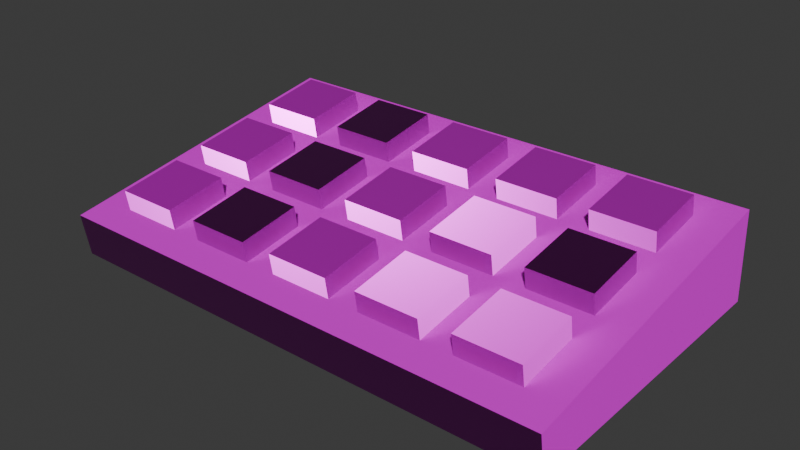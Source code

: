 # Source: keyboard.blend  (saved by Blender 5.0.119; exported with 4.5.12 LTS)
import bpy
from mathutils import Matrix  # noqa: F401  (used for matrix-valued properties, if any)

bpy.ops.wm.read_factory_settings(use_empty=True)
scene = bpy.context.scene
scene.name = 'Scene'

# ---- collections
col_collection = bpy.data.collections.new('Collection'); scene.collection.children.link(col_collection)

# ---- images (referenced by path relative to the original .blend; pixels are not part of the script)
import os
ASSET_DIR = os.environ.get("B2B_ASSET_DIR", "")  # directory of the original .blend (textures are referenced by path, not embedded)
HERE = os.path.dirname(os.path.abspath(__file__))  # packed textures are extracted next to this script under _unpacked/

def load_image(name, relpath, width, height, colorspace="sRGB"):
    """Load a texture the original file referenced (path relative to the .blend, or extracted next to this script)."""
    p = next((c for c in (os.path.join(HERE, relpath), os.path.join(ASSET_DIR, relpath)) if relpath and os.path.exists(c)), "")
    if p:
        img = bpy.data.images.load(p, check_existing=True)
        img.name = name
    else:  # same state as the original file: an image datablock whose file is absent (Cycles renders it pink)
        img = bpy.data.images.new(name, width, height)
        img.source = "FILE"
        img.filepath = "//" + (relpath or name)
    img.colorspace_settings.name = colorspace
    return img
img_keyboard_worm_001_height_png = load_image('keyboard_WORM.001_Height.png', 'textures/keyboard/keyboard_WORM.001_Height.png', 1024, 1024, 'Non-Color')
img_keyboard_worm_001_basecolor_png = load_image('keyboard_WORM.001_BaseColor.png', 'textures/keyboard/keyboard_WORM.001_BaseColor.png', 1024, 1024, 'sRGB')
img_keyboard_worm_001_metallic_png = load_image('keyboard_WORM.001_Metallic.png', 'textures/keyboard/keyboard_WORM.001_Metallic.png', 1024, 1024, 'Non-Color')
img_keyboard_worm_001_roughness_png = load_image('keyboard_WORM.001_Roughness.png', 'textures/keyboard/keyboard_WORM.001_Roughness.png', 1024, 1024, 'Non-Color')
img_keyboard_worm_001_normal_png = load_image('keyboard_WORM.001_Normal.png', 'textures/keyboard/keyboard_WORM.001_Normal.png', 1024, 1024, 'Non-Color')

# ---- materials (node trees are filled in below, after node groups)
mat_worm_001 = bpy.data.materials.new('WORM.001')
mat_worm_001.use_backface_culling_lightprobe_volume = False
mat_worm_001.use_transparent_shadow = False

# ---- material node trees
mat_worm_001.use_nodes = True; mat_worm_001.node_tree.nodes.clear()
_N = mat_worm_001.node_tree.nodes; _L = mat_worm_001.node_tree.links
n0 = _N.new('ShaderNodeBsdfPrincipled'); n0.name = 'Principled BSDF'; n0.location = (10, 300)
n0.distribution = 'GGX'
n0.subsurface_method = 'RANDOM_WALK_SKIN'
n0.inputs[3].default_value = 1.45
n0.inputs[27].default_value = (0.0, 0.0, 0.0, 1.0)
n0.inputs[28].default_value = 1.0
n1 = _N.new('ShaderNodeOutputMaterial'); n1.name = 'Material Output'; n1.location = (300, 300)
n2 = _N.new('ShaderNodeTexImage'); n2.name = 'Image Texture'; n2.location = (84, -876)
n2.label = 'Displacement'
n2.image = img_keyboard_worm_001_height_png
n3 = _N.new('ShaderNodeDisplacement'); n3.name = 'Displacement'; n3.location = (110, -400)
n4 = _N.new('ShaderNodeTexImage'); n4.name = 'Image Texture.001'; n4.location = (84, -36)
n4.label = 'Base Color'
n4.image = img_keyboard_worm_001_basecolor_png
n5 = _N.new('ShaderNodeTexImage'); n5.name = 'Image Texture.002'; n5.location = (84, -316)
n5.label = 'Metallic'
n5.image = img_keyboard_worm_001_metallic_png
n6 = _N.new('ShaderNodeTexImage'); n6.name = 'Image Texture.003'; n6.location = (84, -596)
n6.label = 'Roughness'
n6.image = img_keyboard_worm_001_roughness_png
n7 = _N.new('ShaderNodeTexImage'); n7.name = 'Image Texture.004'; n7.location = (84, -1156)
n7.label = 'Normal'
n7.image = img_keyboard_worm_001_normal_png
n8 = _N.new('ShaderNodeNormalMap'); n8.name = 'Normal Map'; n8.location = (-240, -620)
n9 = _N.new('ShaderNodeMapping'); n9.name = 'Mapping'; n9.location = (229, -36)
n10 = _N.new('NodeReroute'); n10.name = 'Reroute'; n10.location = (34, -706)
n10.width = 14
n10.socket_idname = 'NodeSocketVector'
n11 = _N.new('ShaderNodeTexCoord'); n11.name = 'Texture Coordinate'; n11.location = (29, -36)
n12 = _N.new('NodeFrame'); n12.name = 'Frame'; n12.location = (-1269, 336)
n12.label = 'Mapping'
n12.width = 398
n13 = _N.new('NodeFrame'); n13.name = 'Frame.001'; n13.location = (-624, 536)
n13.label = 'Textures'
n13.width = 353
n2.parent = n13
n4.parent = n13
n5.parent = n13
n6.parent = n13
n7.parent = n13
n9.parent = n12
n10.parent = n13
n11.parent = n12
_L.new(n0.outputs[0], n1.inputs[0])
_L.new(n2.outputs[0], n3.inputs[0])
_L.new(n3.outputs[0], n1.inputs[2])
_L.new(n4.outputs[0], n0.inputs[0])
_L.new(n5.outputs[0], n0.inputs[1])
_L.new(n6.outputs[0], n0.inputs[2])
_L.new(n7.outputs[0], n8.inputs[1])
_L.new(n8.outputs[0], n0.inputs[5])
_L.new(n10.outputs[0], n4.inputs[0])
_L.new(n10.outputs[0], n5.inputs[0])
_L.new(n10.outputs[0], n6.inputs[0])
_L.new(n10.outputs[0], n2.inputs[0])
_L.new(n10.outputs[0], n7.inputs[0])
_L.new(n9.outputs[0], n10.inputs[0])
_L.new(n11.outputs[2], n9.inputs[0])
n1.is_active_output = True

# ---- world
world_world = bpy.data.worlds.new('World'); scene.world = world_world
world_world.use_nodes = True; world_world.node_tree.nodes.clear()
_N = world_world.node_tree.nodes; _L = world_world.node_tree.links
n0 = _N.new('ShaderNodeOutputWorld'); n0.name = 'World Output'; n0.location = (200, 100)
n1 = _N.new('ShaderNodeBackground'); n1.name = 'Background'; n1.location = (-200, 100)
n1.inputs[0].default_value = (0.05088, 0.05088, 0.05088, 1.0)
_L.new(n1.outputs[0], n0.inputs[0])
n0.is_active_output = True
world_world.color = (0.05088, 0.05088, 0.05088)
world_world.sun_shadow_jitter_overblur = 0.0

# ---- meshes
me_keyboard_lod_1 = bpy.data.meshes.new('Keyboard-LOD-1')
me_keyboard_lod_1.from_pydata([(-0.2625, -0.1481, -0.02377), (-0.2625, -0.16, 0.05029), (-0.2625, -0.07405, -0.01188), (-0.2625, -0.08594, 0.06217), (-0.1875, -0.1481, -0.02377), (-0.1875, -0.16, 0.05029), (-0.1875, -0.07405, -0.01188), (-0.1875, -0.08594, 0.06217), (-0.2625, -0.03703, -0.005941), (-0.2625, -0.04891, 0.06811), (-0.2625, 0.03703, 0.005941), (-0.2625, 0.02514, 0.07999), (-0.1875, -0.03703, -0.005941), (-0.1875, -0.04891, 0.06811), (-0.1875, 0.03703, 0.005941), (-0.1875, 0.02514, 0.07999), (-0.2625, 0.07405, 0.01188), (-0.2625, 0.06217, 0.08594), (-0.2625, 0.1481, 0.02377), (-0.2625, 0.1362, 0.09782), (-0.1875, 0.07405, 0.01188), (-0.1875, 0.06217, 0.08594), (-0.1875, 0.1481, 0.02377), (-0.1875, 0.1362, 0.09782), (-0.15, -0.1481, -0.02377), (-0.15, -0.16, 0.05029), (-0.15, -0.07405, -0.01188), (-0.15, -0.08594, 0.06217), (-0.075, -0.1481, -0.02377), (-0.075, -0.16, 0.05029), (-0.075, -0.07405, -0.01188), (-0.075, -0.08594, 0.06217), (-0.15, -0.03703, -0.005941), (-0.15, -0.04891, 0.06811), (-0.15, 0.03703, 0.005941), (-0.15, 0.02514, 0.07999), (-0.075, -0.03703, -0.005941), (-0.075, -0.04891, 0.06811), (-0.075, 0.03703, 0.005941), (-0.075, 0.02514, 0.07999), (-0.15, 0.07405, 0.01188), (-0.15, 0.06217, 0.08594), (-0.15, 0.1481, 0.02377), (-0.15, 0.1362, 0.09782), (-0.075, 0.07405, 0.01188), (-0.075, 0.06217, 0.08594), (-0.075, 0.1481, 0.02377), (-0.075, 0.1362, 0.09782), (-0.0375, -0.1481, -0.02377), (-0.0375, -0.16, 0.05029), (-0.0375, -0.07405, -0.01188), (-0.0375, -0.08594, 0.06217), (0.0375, -0.1481, -0.02377), (0.0375, -0.16, 0.05029), (0.0375, -0.07405, -0.01188), (0.0375, -0.08594, 0.06217), (-0.0375, -0.03703, -0.005941), (-0.0375, -0.04891, 0.06811), (-0.0375, 0.03703, 0.005941), (-0.0375, 0.02514, 0.07999), (0.0375, -0.03703, -0.005941), (0.0375, -0.04891, 0.06811), (0.0375, 0.03703, 0.005941), (0.0375, 0.02514, 0.07999), (-0.0375, 0.07405, 0.01188), (-0.0375, 0.06217, 0.08594), (-0.0375, 0.1481, 0.02377), (-0.0375, 0.1362, 0.09782), (0.0375, 0.07405, 0.01188), (0.0375, 0.06217, 0.08594), (0.0375, 0.1481, 0.02377), (0.0375, 0.1362, 0.09782), (0.075, -0.1481, -0.02377), (0.075, -0.16, 0.05029), (0.075, -0.07405, -0.01188), (0.075, -0.08594, 0.06217), (0.15, -0.1481, -0.02377), (0.15, -0.16, 0.05029), (0.15, -0.07405, -0.01188), (0.15, -0.08594, 0.06217), (0.075, -0.03703, -0.005941), (0.075, -0.04891, 0.06811), (0.075, 0.03703, 0.005941), (0.075, 0.02514, 0.07999), (0.15, -0.03703, -0.005941), (0.15, -0.04891, 0.06811), (0.15, 0.03703, 0.005941), (0.15, 0.02514, 0.07999), (0.075, 0.07405, 0.01188), (0.075, 0.06217, 0.08594), (0.075, 0.1481, 0.02377), (0.075, 0.1362, 0.09782), (0.15, 0.07405, 0.01188), (0.15, 0.06217, 0.08594), (0.15, 0.1481, 0.02377), (0.15, 0.1362, 0.09782), (0.1875, -0.1481, -0.02377), (0.1875, -0.16, 0.05029), (0.1875, -0.07405, -0.01188), (0.1875, -0.08594, 0.06217), (0.2625, -0.1481, -0.02377), (0.2625, -0.16, 0.05029), (0.2625, -0.07405, -0.01188), (0.2625, -0.08594, 0.06217), (0.1875, -0.03703, -0.005941), (0.1875, -0.04891, 0.06811), (0.1875, 0.03703, 0.005941), (0.1875, 0.02514, 0.07999), (0.2625, -0.03703, -0.005941), (0.2625, -0.04891, 0.06811), (0.2625, 0.03703, 0.005941), (0.2625, 0.02514, 0.07999), (0.1875, 0.07405, 0.01188), (0.1875, 0.06217, 0.08594), (0.1875, 0.1481, 0.02377), (0.1875, 0.1362, 0.09782), (0.2625, 0.07405, 0.01188), (0.2625, 0.06217, 0.08594), (0.2625, 0.1481, 0.02377), (0.2625, 0.1362, 0.09782), (-0.3047, -0.185, -0.03186), (0.3047, -0.185, -0.03186), (-0.3047, 0.1853, -0.03186), (0.3047, 0.1853, -0.03186), (-0.3047, 0.1772, 0.07908), (-0.3047, -0.1931, 0.01966), (0.3047, -0.1931, 0.01966), (0.3047, 0.1772, 0.07908)], [], [(0, 1, 3, 2), (2, 3, 7, 6), (6, 7, 5, 4), (4, 5, 1, 0), (7, 3, 1, 5), (8, 9, 11, 10), (10, 11, 15, 14), (14, 15, 13, 12), (12, 13, 9, 8), (15, 11, 9, 13), (16, 17, 19, 18), (18, 19, 23, 22), (22, 23, 21, 20), (20, 21, 17, 16), (23, 19, 17, 21), (24, 25, 27, 26), (26, 27, 31, 30), (30, 31, 29, 28), (28, 29, 25, 24), (31, 27, 25, 29), (32, 33, 35, 34), (34, 35, 39, 38), (38, 39, 37, 36), (36, 37, 33, 32), (39, 35, 33, 37), (40, 41, 43, 42), (42, 43, 47, 46), (46, 47, 45, 44), (44, 45, 41, 40), (47, 43, 41, 45), (48, 49, 51, 50), (50, 51, 55, 54), (54, 55, 53, 52), (52, 53, 49, 48), (55, 51, 49, 53), (56, 57, 59, 58), (58, 59, 63, 62), (62, 63, 61, 60), (60, 61, 57, 56), (63, 59, 57, 61), (64, 65, 67, 66), (66, 67, 71, 70), (70, 71, 69, 68), (68, 69, 65, 64), (71, 67, 65, 69), (72, 73, 75, 74), (74, 75, 79, 78), (78, 79, 77, 76), (76, 77, 73, 72), (79, 75, 73, 77), (80, 81, 83, 82), (82, 83, 87, 86), (86, 87, 85, 84), (84, 85, 81, 80), (87, 83, 81, 85), (88, 89, 91, 90), (90, 91, 95, 94), (94, 95, 93, 92), (92, 93, 89, 88), (95, 91, 89, 93), (96, 97, 99, 98), (98, 99, 103, 102), (102, 103, 101, 100), (100, 101, 97, 96), (103, 99, 97, 101), (104, 105, 107, 106), (106, 107, 111, 110), (110, 111, 109, 108), (108, 109, 105, 104), (111, 107, 105, 109), (112, 113, 115, 114), (114, 115, 119, 118), (118, 119, 117, 116), (116, 117, 113, 112), (119, 115, 113, 117), (120, 122, 123, 121), (125, 126, 127, 124), (121, 123, 127, 126), (122, 120, 125, 124), (123, 122, 124, 127), (120, 121, 126, 125)])
_uv = me_keyboard_lod_1.uv_layers.new(name='UVMap')
_uv.uv.foreach_set('vector', [0.8507, 0.8937, 0.8012, 0.8937, 0.8012, 0.8443, 0.8507, 0.8443, 0.8507, 0.8443, 0.8012, 0.8443, 0.8012, 0.7948, 0.8507, 0.7948, 0.8507, 0.7948, 0.8012, 0.7948, 0.8012, 0.7453, 0.8507, 0.7453, 0.7023, 0.7948, 0.7518, 0.7948, 0.7518, 0.8443, 0.7023, 0.8443, 0.8012, 0.7948, 0.8012, 0.8443, 0.7518, 0.8443, 0.7518, 0.7948, 0.8507, 0.5957, 0.8012, 0.5957, 0.8012, 0.5463, 0.8507, 0.5463, 0.8507, 0.5463, 0.8012, 0.5463, 0.8012, 0.4968, 0.8507, 0.4968, 0.8507, 0.4968, 0.8012, 0.4968, 0.8012, 0.4473, 0.8507, 0.4473, 0.7023, 0.4968, 0.7518, 0.4968, 0.7518, 0.5463, 0.7023, 0.5463, 0.8012, 0.4968, 0.8012, 0.5463, 0.7518, 0.5463, 0.7518, 0.4968, 0.8507, 0.7447, 0.8012, 0.7447, 0.8012, 0.6953, 0.8507, 0.6953, 0.8507, 0.6953, 0.8012, 0.6953, 0.8012, 0.6458, 0.8507, 0.6458, 0.8507, 0.6458, 0.8012, 0.6458, 0.8012, 0.5963, 0.8507, 0.5963, 0.7023, 0.6458, 0.7518, 0.6458, 0.7518, 0.6953, 0.7023, 0.6953, 0.8012, 0.6458, 0.8012, 0.6953, 0.7518, 0.6953, 0.7518, 0.6458, 0.8507, 0.2983, 0.8507, 0.3478, 0.8012, 0.3478, 0.8012, 0.2983, 0.8012, 0.2983, 0.8012, 0.3478, 0.7518, 0.3478, 0.7518, 0.2983, 0.7518, 0.2983, 0.7518, 0.3478, 0.7023, 0.3478, 0.7023, 0.2983, 0.7518, 0.4467, 0.7518, 0.3973, 0.8012, 0.3973, 0.8012, 0.4467, 0.7518, 0.3478, 0.8012, 0.3478, 0.8012, 0.3973, 0.7518, 0.3973, 0.2977, 0.7143, 0.2977, 0.7638, 0.2482, 0.7638, 0.2482, 0.7143, 0.2482, 0.7143, 0.2482, 0.7638, 0.1988, 0.7638, 0.1988, 0.7143, 0.1988, 0.7143, 0.1988, 0.7638, 0.1493, 0.7638, 0.1493, 0.7143, 0.1988, 0.8628, 0.1988, 0.8133, 0.2482, 0.8133, 0.2482, 0.8628, 0.1988, 0.7638, 0.2482, 0.7638, 0.2482, 0.8133, 0.1988, 0.8133, 0.1487, 0.7143, 0.1487, 0.7638, 0.09924, 0.7638, 0.09924, 0.7143, 0.09924, 0.7143, 0.09924, 0.7638, 0.04977, 0.7638, 0.04977, 0.7143, 0.04977, 0.7143, 0.04977, 0.7638, 0.0002934, 0.7638, 0.0002934, 0.7143, 0.04977, 0.8628, 0.04977, 0.8133, 0.09924, 0.8133, 0.09924, 0.8628, 0.04977, 0.7638, 0.09924, 0.7638, 0.09924, 0.8133, 0.04977, 0.8133, 0.9997, 0.1487, 0.9502, 0.1487, 0.9502, 0.09924, 0.9997, 0.09924, 0.9997, 0.09924, 0.9502, 0.09924, 0.9502, 0.04977, 0.9997, 0.04977, 0.9997, 0.04977, 0.9502, 0.04977, 0.9502, 0.0002934, 0.9997, 0.0002934, 0.8513, 0.04977, 0.9008, 0.04977, 0.9008, 0.09924, 0.8513, 0.09924, 0.9502, 0.04977, 0.9502, 0.09924, 0.9008, 0.09924, 0.9008, 0.04977, 0.9997, 0.2977, 0.9502, 0.2977, 0.9502, 0.2482, 0.9997, 0.2482, 0.9997, 0.2482, 0.9502, 0.2482, 0.9502, 0.1988, 0.9997, 0.1988, 0.9997, 0.1988, 0.9502, 0.1988, 0.9502, 0.1493, 0.9997, 0.1493, 0.8513, 0.1988, 0.9008, 0.1988, 0.9008, 0.2482, 0.8513, 0.2482, 0.9502, 0.1988, 0.9502, 0.2482, 0.9008, 0.2482, 0.9008, 0.1988, 0.8507, 0.1487, 0.8012, 0.1487, 0.8012, 0.09924, 0.8507, 0.09924, 0.8507, 0.09924, 0.8012, 0.09924, 0.8012, 0.04977, 0.8507, 0.04977, 0.8507, 0.04977, 0.8012, 0.04977, 0.8012, 0.0002934, 0.8507, 0.0002934, 0.7023, 0.04977, 0.7518, 0.04977, 0.7518, 0.09924, 0.7023, 0.09924, 0.8012, 0.04977, 0.8012, 0.09924, 0.7518, 0.09924, 0.7518, 0.04977, 0.8513, 0.5957, 0.8513, 0.5463, 0.9008, 0.5463, 0.9008, 0.5957, 0.9008, 0.5957, 0.9008, 0.5463, 0.9502, 0.5463, 0.9502, 0.5957, 0.9502, 0.5957, 0.9502, 0.5463, 0.9997, 0.5463, 0.9997, 0.5957, 0.9502, 0.4473, 0.9502, 0.4968, 0.9008, 0.4968, 0.9008, 0.4473, 0.9502, 0.5463, 0.9008, 0.5463, 0.9008, 0.4968, 0.9502, 0.4968, 0.8513, 0.4467, 0.8513, 0.3973, 0.9008, 0.3973, 0.9008, 0.4467, 0.9008, 0.4467, 0.9008, 0.3973, 0.9502, 0.3973, 0.9502, 0.4467, 0.9502, 0.4467, 0.9502, 0.3973, 0.9997, 0.3973, 0.9997, 0.4467, 0.9502, 0.2983, 0.9502, 0.3478, 0.9008, 0.3478, 0.9008, 0.2983, 0.9502, 0.3973, 0.9008, 0.3973, 0.9008, 0.3478, 0.9502, 0.3478, 0.5957, 0.8628, 0.5463, 0.8628, 0.5463, 0.8133, 0.5957, 0.8133, 0.5957, 0.8133, 0.5463, 0.8133, 0.5463, 0.7638, 0.5957, 0.7638, 0.5957, 0.7638, 0.5463, 0.7638, 0.5463, 0.7143, 0.5957, 0.7143, 0.4473, 0.7638, 0.4968, 0.7638, 0.4968, 0.8133, 0.4473, 0.8133, 0.5463, 0.7638, 0.5463, 0.8133, 0.4968, 0.8133, 0.4968, 0.7638, 0.8513, 0.7447, 0.8513, 0.6953, 0.9008, 0.6953, 0.9008, 0.7447, 0.9008, 0.7447, 0.9008, 0.6953, 0.9502, 0.6953, 0.9502, 0.7447, 0.9502, 0.7447, 0.9502, 0.6953, 0.9997, 0.6953, 0.9997, 0.7447, 0.9502, 0.5963, 0.9502, 0.6458, 0.9008, 0.6458, 0.9008, 0.5963, 0.9502, 0.6953, 0.9008, 0.6953, 0.9008, 0.6458, 0.9502, 0.6458, 0.4467, 0.7143, 0.4467, 0.7638, 0.3973, 0.7638, 0.3973, 0.7143, 0.3973, 0.7143, 0.3973, 0.7638, 0.3478, 0.7638, 0.3478, 0.7143, 0.3478, 0.7143, 0.3478, 0.7638, 0.2983, 0.7638, 0.2983, 0.7143, 0.3478, 0.8628, 0.3478, 0.8133, 0.3973, 0.8133, 0.3973, 0.8628, 0.3478, 0.7638, 0.3973, 0.7638, 0.3973, 0.8133, 0.3478, 0.8133, 0.8507, 0.2977, 0.8012, 0.2977, 0.8012, 0.2482, 0.8507, 0.2482, 0.8507, 0.2482, 0.8012, 0.2482, 0.8012, 0.1988, 0.8507, 0.1988, 0.8507, 0.1988, 0.8012, 0.1988, 0.8012, 0.1493, 0.8507, 0.1493, 0.7023, 0.1988, 0.7518, 0.1988, 0.7518, 0.2482, 0.7023, 0.2482, 0.8012, 0.1988, 0.8012, 0.2482, 0.7518, 0.2482, 0.7518, 0.1988, 0.02354, 0.4167, 0.1886, 0.2367, 0.4849, 0.5084, 0.3198, 0.6884, 0.4054, 0.0002934, 0.7017, 0.272, 0.5345, 0.4543, 0.2382, 0.1826, 0.6764, 0.66, 0.4849, 0.5084, 0.5345, 0.4543, 0.7017, 0.6366, 0.1886, 0.2367, 0.0211, 0.05895, 0.04217, 0.03176, 0.2382, 0.1826, 0.4849, 0.5084, 0.1886, 0.2367, 0.2382, 0.1826, 0.5345, 0.4543, 0.02354, 0.4167, 0.3198, 0.6884, 0.2966, 0.7137, 0.0002933, 0.442])
me_keyboard_lod_1.materials.append(mat_worm_001)
me_keyboard_lod_1.update()

# ---- objects
ob_keyboard_lod_1 = bpy.data.objects.new('Keyboard-LOD-1', me_keyboard_lod_1)

# ---- transforms, parenting, visibility, modifiers, constraints
ob_keyboard_lod_1.location = (0.0, 0.0, 0.0)
_vg = ob_keyboard_lod_1.vertex_groups.new(name='Group')

# ---- collection membership
col_collection.objects.link(ob_keyboard_lod_1)

# ---- scene / render settings (as saved in the file)
scene.frame_start = 1; scene.frame_end = 250; scene.frame_set(4)
scene.render.engine = 'BLENDER_EEVEE_NEXT'
scene.render.bake_bias = 0.0
scene.render.bake_samples = 0
scene.cycles.sampling_pattern = 'TABULATED_SOBOL'
scene.eevee.use_volume_custom_range = False
bpy.context.view_layer.update()

# ---- added for rendering (the .blend has no active camera and no usable light): camera, sun
cam_auto = bpy.data.cameras.new('AutoCamera')
cam_auto.lens = 50.0
cam_auto.sensor_width = 36.0
cam_auto.clip_end = 1000.0
ob_auto_camera = bpy.data.objects.new('AutoCamera', cam_auto)
scene.collection.objects.link(ob_auto_camera)
ob_auto_camera.location = (0.674447, -0.813218, 0.572537)
ob_auto_camera.rotation_euler = (1.09748, -7.21219e-08, 0.694738)
scene.camera = ob_auto_camera
light_auto_sun = bpy.data.lights.new('AutoSun', 'SUN')
light_auto_sun.energy = 3.0
light_auto_sun.angle = 0.0523599
ob_auto_sun = bpy.data.objects.new('AutoSun', light_auto_sun)
scene.collection.objects.link(ob_auto_sun)
ob_auto_sun.rotation_euler = (0.872665, 0.174533, 0.523599)
bpy.context.view_layer.update()
